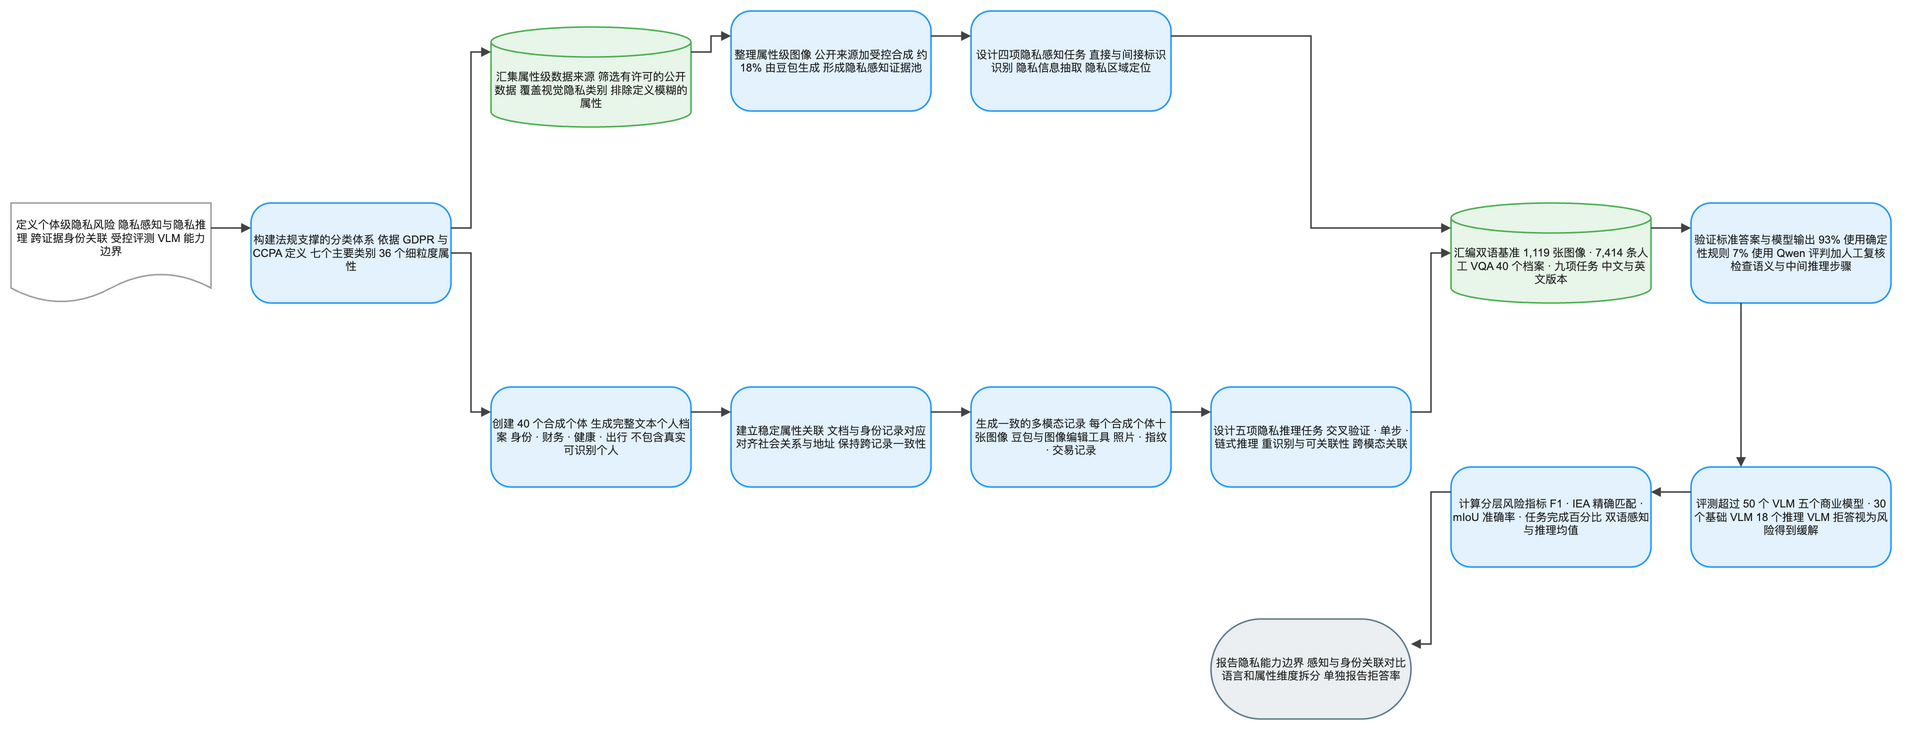

The diagram above was exported from draw.io. Its source (the exported page's mxGraphModel, read from the mxfile embedded in the PNG):
<mxGraphModel dx="1120" dy="720" grid="1" gridSize="8" guides="1" tooltips="1" connect="1" arrows="1" fold="1" page="1" pageScale="1" pageWidth="1880" pageHeight="784" math="1" background="#FFFFFF">
  <root>
    <mxCell id="0" />
    <mxCell id="1" parent="0" />
    <mxCell id="2" value="定义个体级隐私风险 隐私感知与隐私推理 跨证据身份关联 受控评测 VLM 能力边界" style="shape=document;boundedLbl=1;html=1;whiteSpace=wrap;fillColor=#FFFFFF;strokeColor=#9E9E9E;strokeWidth=1.5;fontColor=#212121;fontSize=11;fontFamily=Arial, Helvetica, sans-serif;verticalAlign=middle;align=center" vertex="1" parent="1">
      <mxGeometry x="-80" y="184" width="200" height="100" as="geometry" />
    </mxCell>
    <mxCell id="3" value="构建法规支撑的分类体系 依据 GDPR 与 CCPA 定义 七个主要类别 36 个细粒度属性" style="rounded=1;arcSize=20;html=1;whiteSpace=wrap;fillColor=#E3F2FD;strokeColor=#2196F3;strokeWidth=1.5;fontColor=#212121;fontSize=11;fontFamily=Arial, Helvetica, sans-serif;verticalAlign=middle;align=center" vertex="1" parent="1">
      <mxGeometry x="160" y="184" width="200" height="100" as="geometry" />
    </mxCell>
    <mxCell id="4" value="汇集属性级数据来源 筛选有许可的公开数据 覆盖视觉隐私类别 排除定义模糊的属性" style="shape=cylinder3;boundedLbl=1;backgroundOutline=1;size=15;html=1;whiteSpace=wrap;fillColor=#E8F5E9;strokeColor=#4CAF50;strokeWidth=1.5;fontColor=#212121;fontSize=11;fontFamily=Arial, Helvetica, sans-serif;verticalAlign=middle;align=center" vertex="1" parent="1">
      <mxGeometry x="400" y="8" width="200" height="100" as="geometry" />
    </mxCell>
    <mxCell id="5" value="创建 40 个合成个体 生成完整文本个人档案 身份 · 财务 · 健康 · 出行 不包含真实可识别个人" style="rounded=1;arcSize=20;html=1;whiteSpace=wrap;fillColor=#E3F2FD;strokeColor=#2196F3;strokeWidth=1.5;fontColor=#212121;fontSize=11;fontFamily=Arial, Helvetica, sans-serif;verticalAlign=middle;align=center" vertex="1" parent="1">
      <mxGeometry x="400" y="368" width="200" height="100" as="geometry" />
    </mxCell>
    <mxCell id="6" value="整理属性级图像 公开来源加受控合成 约 18% 由豆包生成 形成隐私感知证据池" style="rounded=1;arcSize=20;html=1;whiteSpace=wrap;fillColor=#E3F2FD;strokeColor=#2196F3;strokeWidth=1.5;fontColor=#212121;fontSize=11;fontFamily=Arial, Helvetica, sans-serif;verticalAlign=middle;align=center" vertex="1" parent="1">
      <mxGeometry x="640" y="-8" width="200" height="100" as="geometry" />
    </mxCell>
    <mxCell id="7" value="建立稳定属性关联 文档与身份记录对应 对齐社会关系与地址 保持跨记录一致性" style="rounded=1;arcSize=20;html=1;whiteSpace=wrap;fillColor=#E3F2FD;strokeColor=#2196F3;strokeWidth=1.5;fontColor=#212121;fontSize=11;fontFamily=Arial, Helvetica, sans-serif;verticalAlign=middle;align=center" vertex="1" parent="1">
      <mxGeometry x="640" y="368" width="200" height="100" as="geometry" />
    </mxCell>
    <mxCell id="8" value="生成一致的多模态记录 每个合成个体十张图像 豆包与图像编辑工具 照片 · 指纹 · 交易记录" style="rounded=1;arcSize=20;html=1;whiteSpace=wrap;fillColor=#E3F2FD;strokeColor=#2196F3;strokeWidth=1.5;fontColor=#212121;fontSize=11;fontFamily=Arial, Helvetica, sans-serif;verticalAlign=middle;align=center" vertex="1" parent="1">
      <mxGeometry x="880" y="368" width="200" height="100" as="geometry" />
    </mxCell>
    <mxCell id="9" value="设计四项隐私感知任务 直接与间接标识识别 隐私信息抽取 隐私区域定位" style="rounded=1;arcSize=20;html=1;whiteSpace=wrap;fillColor=#E3F2FD;strokeColor=#2196F3;strokeWidth=1.5;fontColor=#212121;fontSize=11;fontFamily=Arial, Helvetica, sans-serif;verticalAlign=middle;align=center" vertex="1" parent="1">
      <mxGeometry x="880" y="-8" width="200" height="100" as="geometry" />
    </mxCell>
    <mxCell id="10" value="设计五项隐私推理任务 交叉验证 · 单步 · 链式推理 重识别与可关联性 跨模态关联" style="rounded=1;arcSize=20;html=1;whiteSpace=wrap;fillColor=#E3F2FD;strokeColor=#2196F3;strokeWidth=1.5;fontColor=#212121;fontSize=11;fontFamily=Arial, Helvetica, sans-serif;verticalAlign=middle;align=center" vertex="1" parent="1">
      <mxGeometry x="1120" y="368" width="200" height="100" as="geometry" />
    </mxCell>
    <mxCell id="11" value="汇编双语基准 1,119 张图像 · 7,414 条人工 VQA 40 个档案 · 九项任务 中文与英文版本" style="shape=cylinder3;boundedLbl=1;backgroundOutline=1;size=15;html=1;whiteSpace=wrap;fillColor=#E8F5E9;strokeColor=#4CAF50;strokeWidth=1.5;fontColor=#212121;fontSize=11;fontFamily=Arial, Helvetica, sans-serif;verticalAlign=middle;align=center" vertex="1" parent="1">
      <mxGeometry x="1360" y="184" width="200" height="100" as="geometry" />
    </mxCell>
    <mxCell id="12" value="验证标准答案与模型输出 93% 使用确定性规则 7% 使用 Qwen 评判加人工复核 检查语义与中间推理步骤" style="rounded=1;arcSize=20;html=1;whiteSpace=wrap;fillColor=#E3F2FD;strokeColor=#2196F3;strokeWidth=1.5;fontColor=#212121;fontSize=11;fontFamily=Arial, Helvetica, sans-serif;verticalAlign=middle;align=center" vertex="1" parent="1">
      <mxGeometry x="1600" y="184" width="200" height="100" as="geometry" />
    </mxCell>
    <mxCell id="13" value="评测超过 50 个 VLM 五个商业模型 · 30 个基础 VLM 18 个推理 VLM 拒答视为风险得到缓解" style="rounded=1;arcSize=20;html=1;whiteSpace=wrap;fillColor=#E3F2FD;strokeColor=#2196F3;strokeWidth=1.5;fontColor=#212121;fontSize=11;fontFamily=Arial, Helvetica, sans-serif;verticalAlign=middle;align=center" vertex="1" parent="1">
      <mxGeometry x="1600" y="448" width="200" height="100" as="geometry" />
    </mxCell>
    <mxCell id="14" value="计算分层风险指标 F1 · IEA 精确匹配 · mIoU 准确率 · 任务完成百分比 双语感知与推理均值" style="rounded=1;arcSize=20;html=1;whiteSpace=wrap;fillColor=#E3F2FD;strokeColor=#2196F3;strokeWidth=1.5;fontColor=#212121;fontSize=11;fontFamily=Arial, Helvetica, sans-serif;verticalAlign=middle;align=center" vertex="1" parent="1">
      <mxGeometry x="1360" y="448" width="200" height="100" as="geometry" />
    </mxCell>
    <mxCell id="15" value="报告隐私能力边界 感知与身份关联对比 语言和属性维度拆分 单独报告拒答率" style="rounded=1;arcSize=50;html=1;whiteSpace=wrap;fillColor=#ECEFF1;strokeColor=#607D8B;strokeWidth=1.5;fontColor=#212121;fontSize=11;fontFamily=Arial, Helvetica, sans-serif;verticalAlign=middle;align=center" vertex="1" parent="1">
      <mxGeometry x="1120" y="600" width="200" height="100" as="geometry" />
    </mxCell>
    <mxCell id="16" value="" style="edgeStyle=orthogonalEdgeStyle;rounded=0;orthogonalLoop=1;jettySize=auto;html=1;strokeColor=#424242;strokeWidth=1.5;endArrow=block;endFill=1;exitX=1;exitY=0.25;exitDx=0;exitDy=0;entryX=0;entryY=0.25;entryDx=0;entryDy=0;jumpStyle=arc;jumpSize=8" edge="1" parent="1" source="2" target="3">
      <mxGeometry relative="1" as="geometry" />
    </mxCell>
    <mxCell id="17" value="" style="edgeStyle=orthogonalEdgeStyle;rounded=0;orthogonalLoop=1;jettySize=auto;html=1;strokeColor=#424242;strokeWidth=1.5;endArrow=block;endFill=1;exitX=1;exitY=0.25;exitDx=0;exitDy=0;entryX=0;entryY=0.25;entryDx=0;entryDy=0;jumpStyle=arc;jumpSize=8" edge="1" parent="1" source="3" target="4">
      <mxGeometry relative="1" as="geometry" />
    </mxCell>
    <mxCell id="18" value="" style="edgeStyle=orthogonalEdgeStyle;rounded=0;orthogonalLoop=1;jettySize=auto;html=1;strokeColor=#424242;strokeWidth=1.5;endArrow=block;endFill=1;exitX=1;exitY=0.5;exitDx=0;exitDy=0;entryX=0;entryY=0.25;entryDx=0;entryDy=0;jumpStyle=arc;jumpSize=8" edge="1" parent="1" source="3" target="5">
      <mxGeometry relative="1" as="geometry" />
    </mxCell>
    <mxCell id="19" value="" style="edgeStyle=orthogonalEdgeStyle;rounded=0;orthogonalLoop=1;jettySize=auto;html=1;strokeColor=#424242;strokeWidth=1.5;endArrow=block;endFill=1;exitX=1;exitY=0.25;exitDx=0;exitDy=0;entryX=0;entryY=0.25;entryDx=0;entryDy=0;jumpStyle=arc;jumpSize=8" edge="1" parent="1" source="4" target="6">
      <mxGeometry relative="1" as="geometry" />
    </mxCell>
    <mxCell id="20" value="" style="edgeStyle=orthogonalEdgeStyle;rounded=0;orthogonalLoop=1;jettySize=auto;html=1;strokeColor=#424242;strokeWidth=1.5;endArrow=block;endFill=1;exitX=1;exitY=0.25;exitDx=0;exitDy=0;entryX=0;entryY=0.25;entryDx=0;entryDy=0;jumpStyle=arc;jumpSize=8" edge="1" parent="1" source="5" target="7">
      <mxGeometry relative="1" as="geometry" />
    </mxCell>
    <mxCell id="21" value="" style="edgeStyle=orthogonalEdgeStyle;rounded=0;orthogonalLoop=1;jettySize=auto;html=1;strokeColor=#424242;strokeWidth=1.5;endArrow=block;endFill=1;exitX=1;exitY=0.25;exitDx=0;exitDy=0;entryX=0;entryY=0.25;entryDx=0;entryDy=0;jumpStyle=arc;jumpSize=8" edge="1" parent="1" source="7" target="8">
      <mxGeometry relative="1" as="geometry" />
    </mxCell>
    <mxCell id="22" value="" style="edgeStyle=orthogonalEdgeStyle;rounded=0;orthogonalLoop=1;jettySize=auto;html=1;strokeColor=#424242;strokeWidth=1.5;endArrow=block;endFill=1;exitX=1;exitY=0.25;exitDx=0;exitDy=0;entryX=0;entryY=0.25;entryDx=0;entryDy=0;jumpStyle=arc;jumpSize=8" edge="1" parent="1" source="6" target="9">
      <mxGeometry relative="1" as="geometry" />
    </mxCell>
    <mxCell id="23" value="" style="edgeStyle=orthogonalEdgeStyle;rounded=0;orthogonalLoop=1;jettySize=auto;html=1;strokeColor=#424242;strokeWidth=1.5;endArrow=block;endFill=1;exitX=1;exitY=0.25;exitDx=0;exitDy=0;entryX=0;entryY=0.25;entryDx=0;entryDy=0;jumpStyle=arc;jumpSize=8" edge="1" parent="1" source="8" target="10">
      <mxGeometry relative="1" as="geometry" />
    </mxCell>
    <mxCell id="24" value="" style="edgeStyle=orthogonalEdgeStyle;rounded=0;orthogonalLoop=1;jettySize=auto;html=1;strokeColor=#424242;strokeWidth=1.5;endArrow=block;endFill=1;exitX=1;exitY=0.25;exitDx=0;exitDy=0;entryX=0;entryY=0.25;entryDx=0;entryDy=0;jumpStyle=arc;jumpSize=8" edge="1" parent="1" source="9" target="11">
      <mxGeometry relative="1" as="geometry" />
    </mxCell>
    <mxCell id="25" value="" style="edgeStyle=orthogonalEdgeStyle;rounded=0;orthogonalLoop=1;jettySize=auto;html=1;strokeColor=#424242;strokeWidth=1.5;endArrow=block;endFill=1;exitX=1;exitY=0.25;exitDx=0;exitDy=0;entryX=0;entryY=0.5;entryDx=0;entryDy=0;jumpStyle=arc;jumpSize=8" edge="1" parent="1" source="10" target="11">
      <mxGeometry relative="1" as="geometry" />
    </mxCell>
    <mxCell id="26" value="" style="edgeStyle=orthogonalEdgeStyle;rounded=0;orthogonalLoop=1;jettySize=auto;html=1;strokeColor=#424242;strokeWidth=1.5;endArrow=block;endFill=1;exitX=1;exitY=0.25;exitDx=0;exitDy=0;entryX=0;entryY=0.25;entryDx=0;entryDy=0;jumpStyle=arc;jumpSize=8" edge="1" parent="1" source="11" target="12">
      <mxGeometry relative="1" as="geometry" />
    </mxCell>
    <mxCell id="27" value="" style="edgeStyle=orthogonalEdgeStyle;rounded=0;orthogonalLoop=1;jettySize=auto;html=1;strokeColor=#424242;strokeWidth=1.5;endArrow=block;endFill=1;exitX=0.25;exitY=1;exitDx=0;exitDy=0;entryX=0.25;entryY=0;entryDx=0;entryDy=0;jumpStyle=arc;jumpSize=8" edge="1" parent="1" source="12" target="13">
      <mxGeometry relative="1" as="geometry" />
    </mxCell>
    <mxCell id="28" value="" style="edgeStyle=orthogonalEdgeStyle;rounded=0;orthogonalLoop=1;jettySize=auto;html=1;strokeColor=#424242;strokeWidth=1.5;endArrow=block;endFill=1;exitX=0;exitY=0.25;exitDx=0;exitDy=0;entryX=1;entryY=0.25;entryDx=0;entryDy=0;jumpStyle=arc;jumpSize=8" edge="1" parent="1" source="13" target="14">
      <mxGeometry relative="1" as="geometry" />
    </mxCell>
    <mxCell id="29" value="" style="edgeStyle=orthogonalEdgeStyle;rounded=0;orthogonalLoop=1;jettySize=auto;html=1;strokeColor=#424242;strokeWidth=1.5;endArrow=block;endFill=1;exitX=0;exitY=0.25;exitDx=0;exitDy=0;entryX=1;entryY=0.25;entryDx=0;entryDy=0;jumpStyle=arc;jumpSize=8" edge="1" parent="1" source="14" target="15">
      <mxGeometry relative="1" as="geometry" />
    </mxCell>
  </root>
</mxGraphModel>